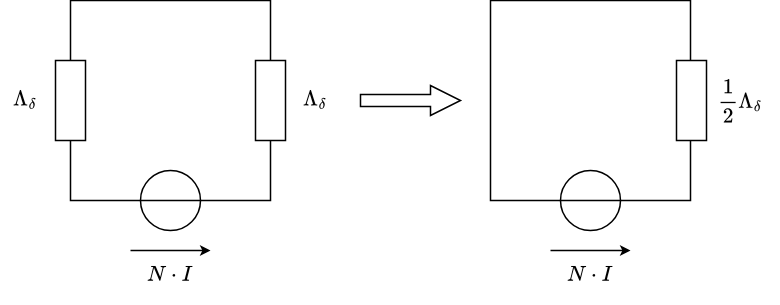

The diagram above was exported from draw.io. Its source (the exported page's mxGraphModel, read from the mxfile embedded in the PNG):
<mxGraphModel dx="1400" dy="938" grid="1" gridSize="10" guides="1" tooltips="1" connect="1" arrows="1" fold="1" page="1" pageScale="1" pageWidth="827" pageHeight="1169" math="1" shadow="0">
  <root>
    <mxCell id="0" />
    <mxCell id="1" parent="0" />
    <mxCell id="71" value="" style="rounded=0;whiteSpace=wrap;html=1;fillColor=none;strokeColor=#000000;strokeWidth=1.5;" vertex="1" parent="1">
      <mxGeometry x="100" y="100" width="200" height="200" as="geometry" />
    </mxCell>
    <mxCell id="72" value="" style="rounded=0;whiteSpace=wrap;html=1;fillColor=#ffffff;strokeColor=#000000;strokeWidth=1.5;" vertex="1" parent="1">
      <mxGeometry x="85" y="160" width="30" height="80" as="geometry" />
    </mxCell>
    <mxCell id="73" value="$$\Lambda_\delta$$" style="text;html=1;strokeColor=none;fillColor=none;align=center;verticalAlign=middle;whiteSpace=wrap;rounded=0;fontSize=18;" vertex="1" parent="1">
      <mxGeometry x="30" y="185" width="50" height="30" as="geometry" />
    </mxCell>
    <mxCell id="74" value="" style="rounded=0;whiteSpace=wrap;html=1;fillColor=#ffffff;strokeColor=#000000;strokeWidth=1.5;" vertex="1" parent="1">
      <mxGeometry x="285" y="160" width="30" height="80" as="geometry" />
    </mxCell>
    <mxCell id="75" value="$$\Lambda_\delta$$" style="text;html=1;strokeColor=none;fillColor=none;align=center;verticalAlign=middle;whiteSpace=wrap;rounded=0;fontSize=18;" vertex="1" parent="1">
      <mxGeometry x="320" y="185" width="50" height="30" as="geometry" />
    </mxCell>
    <mxCell id="76" value="" style="ellipse;whiteSpace=wrap;html=1;aspect=fixed;fillColor=#ffffff;strokeColor=#000000;strokeWidth=1.5;" vertex="1" parent="1">
      <mxGeometry x="170" y="270" width="60" height="60" as="geometry" />
    </mxCell>
    <mxCell id="78" value="" style="endArrow=classic;html=1;strokeWidth=1.5;" edge="1" parent="1">
      <mxGeometry width="50" height="50" relative="1" as="geometry">
        <mxPoint x="160" y="350" as="sourcePoint" />
        <mxPoint x="240" y="350" as="targetPoint" />
      </mxGeometry>
    </mxCell>
    <mxCell id="79" value="$$N\cdot I$$" style="text;html=1;strokeColor=none;fillColor=none;align=center;verticalAlign=middle;whiteSpace=wrap;rounded=0;fontSize=18;" vertex="1" parent="1">
      <mxGeometry x="180" y="360" width="40" height="30" as="geometry" />
    </mxCell>
    <mxCell id="80" value="" style="shape=singleArrow;whiteSpace=wrap;html=1;arrowWidth=0.4;arrowSize=0.3;fillColor=none;strokeColor=#000000;strokeWidth=1.5;" vertex="1" parent="1">
      <mxGeometry x="390" y="185" width="100" height="30" as="geometry" />
    </mxCell>
    <mxCell id="81" value="" style="rounded=0;whiteSpace=wrap;html=1;fillColor=none;strokeColor=#000000;strokeWidth=1.5;" vertex="1" parent="1">
      <mxGeometry x="520" y="100" width="200" height="200" as="geometry" />
    </mxCell>
    <mxCell id="82" value="" style="rounded=0;whiteSpace=wrap;html=1;fillColor=#ffffff;strokeColor=#000000;strokeWidth=1.5;" vertex="1" parent="1">
      <mxGeometry x="706" y="160" width="30" height="80" as="geometry" />
    </mxCell>
    <mxCell id="83" value="$$\frac{1}{2}\Lambda_\delta$$" style="text;html=1;strokeColor=none;fillColor=none;align=center;verticalAlign=middle;whiteSpace=wrap;rounded=0;fontSize=18;" vertex="1" parent="1">
      <mxGeometry x="730" y="175" width="80" height="50" as="geometry" />
    </mxCell>
    <mxCell id="84" value="" style="ellipse;whiteSpace=wrap;html=1;aspect=fixed;fillColor=#ffffff;strokeColor=#000000;strokeWidth=1.5;" vertex="1" parent="1">
      <mxGeometry x="590" y="270" width="60" height="60" as="geometry" />
    </mxCell>
    <mxCell id="86" value="" style="endArrow=classic;html=1;strokeWidth=1.5;" edge="1" parent="1">
      <mxGeometry width="50" height="50" relative="1" as="geometry">
        <mxPoint x="580" y="350" as="sourcePoint" />
        <mxPoint x="660" y="350" as="targetPoint" />
      </mxGeometry>
    </mxCell>
    <mxCell id="87" value="&lt;span style=&quot;color: rgb(0, 0, 0);&quot;&gt;$$N\cdot I$$&lt;/span&gt;" style="text;html=1;strokeColor=none;fillColor=none;align=center;verticalAlign=middle;whiteSpace=wrap;rounded=0;fontSize=18;" vertex="1" parent="1">
      <mxGeometry x="600" y="360" width="40" height="30" as="geometry" />
    </mxCell>
    <mxCell id="88" value="" style="endArrow=none;html=1;entryX=1;entryY=0.5;entryDx=0;entryDy=0;exitX=0;exitY=0.5;exitDx=0;exitDy=0;strokeWidth=1.5;" edge="1" parent="1" source="76" target="76">
      <mxGeometry width="50" height="50" relative="1" as="geometry">
        <mxPoint x="160" y="330" as="sourcePoint" />
        <mxPoint x="210" y="280" as="targetPoint" />
      </mxGeometry>
    </mxCell>
    <mxCell id="89" style="edgeStyle=none;html=1;exitX=0;exitY=0.5;exitDx=0;exitDy=0;entryX=1;entryY=0.5;entryDx=0;entryDy=0;strokeWidth=1.5;endArrow=none;endFill=0;" edge="1" parent="1" source="84" target="84">
      <mxGeometry relative="1" as="geometry" />
    </mxCell>
  </root>
</mxGraphModel>